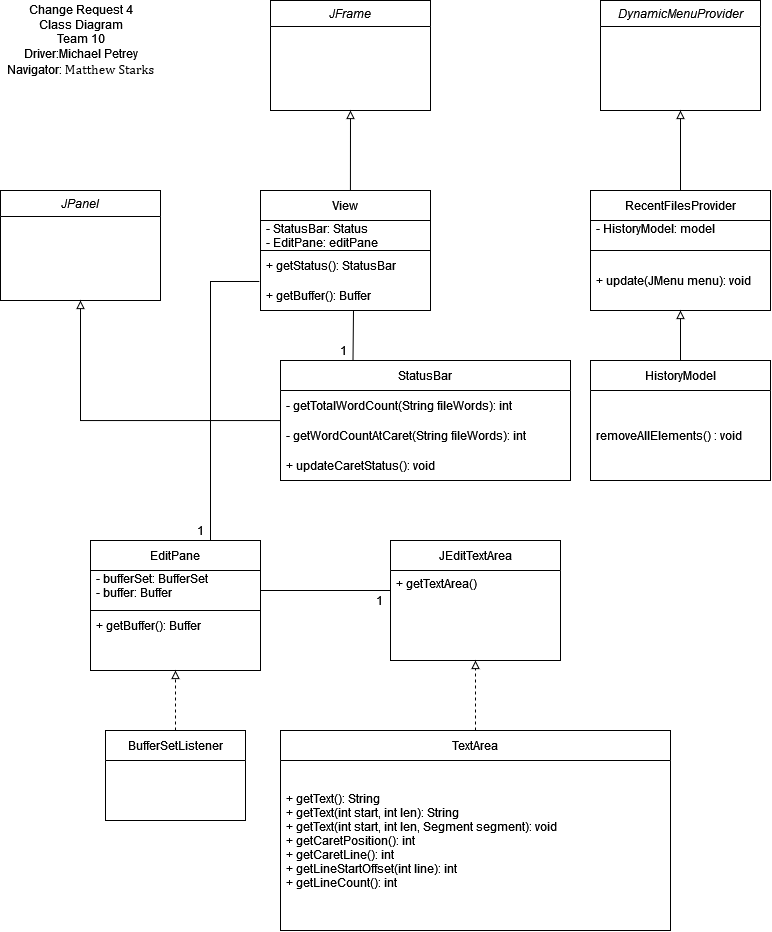

The diagram above was exported from draw.io. Its source (the exported page's mxGraphModel, read from the mxfile embedded in the PNG):
<mxGraphModel dx="826" dy="791" grid="1" gridSize="10" guides="1" tooltips="1" connect="1" arrows="1" fold="1" page="1" pageScale="1" pageWidth="827" pageHeight="1169" math="0" shadow="0">
  <root>
    <mxCell id="WIyWlLk6GJQsqaUBKTNV-0" />
    <mxCell id="WIyWlLk6GJQsqaUBKTNV-1" parent="WIyWlLk6GJQsqaUBKTNV-0" />
    <mxCell id="zkfFHV4jXpPFQw0GAbJ--0" value="JFrame" style="swimlane;fontStyle=2;align=center;verticalAlign=top;childLayout=stackLayout;horizontal=1;startSize=26;horizontalStack=0;resizeParent=1;resizeLast=0;collapsible=1;marginBottom=0;rounded=0;shadow=0;strokeWidth=1;" parent="WIyWlLk6GJQsqaUBKTNV-1" vertex="1">
      <mxGeometry x="310" y="10" width="160" height="110" as="geometry">
        <mxRectangle x="230" y="140" width="160" height="26" as="alternateBounds" />
      </mxGeometry>
    </mxCell>
    <mxCell id="zkfFHV4jXpPFQw0GAbJ--4" value="" style="line;html=1;strokeWidth=1;align=left;verticalAlign=middle;spacingTop=-1;spacingLeft=3;spacingRight=3;rotatable=0;labelPosition=right;points=[];portConstraint=eastwest;strokeColor=none;" parent="zkfFHV4jXpPFQw0GAbJ--0" vertex="1">
      <mxGeometry y="26" width="160" height="8" as="geometry" />
    </mxCell>
    <mxCell id="86MTbJl1tMGrHUWGHzDA-0" value="View" style="swimlane;fontStyle=0;childLayout=stackLayout;horizontal=1;startSize=30;horizontalStack=0;resizeParent=1;resizeParentMax=0;resizeLast=0;collapsible=1;marginBottom=0;" vertex="1" parent="WIyWlLk6GJQsqaUBKTNV-1">
      <mxGeometry x="300" y="200" width="170" height="120" as="geometry" />
    </mxCell>
    <mxCell id="86MTbJl1tMGrHUWGHzDA-1" value="- StatusBar: Status&#10;- EditPane: editPane&#10;" style="text;strokeColor=default;fillColor=none;align=left;verticalAlign=middle;spacingLeft=4;spacingRight=4;overflow=hidden;points=[[0,0.5],[1,0.5]];portConstraint=eastwest;rotatable=0;" vertex="1" parent="86MTbJl1tMGrHUWGHzDA-0">
      <mxGeometry y="30" width="170" height="30" as="geometry" />
    </mxCell>
    <mxCell id="86MTbJl1tMGrHUWGHzDA-2" value="+ getStatus(): StatusBar" style="text;strokeColor=none;fillColor=none;align=left;verticalAlign=middle;spacingLeft=4;spacingRight=4;overflow=hidden;points=[[0,0.5],[1,0.5]];portConstraint=eastwest;rotatable=0;" vertex="1" parent="86MTbJl1tMGrHUWGHzDA-0">
      <mxGeometry y="60" width="170" height="30" as="geometry" />
    </mxCell>
    <mxCell id="86MTbJl1tMGrHUWGHzDA-3" value="+ getBuffer(): Buffer" style="text;strokeColor=none;fillColor=none;align=left;verticalAlign=middle;spacingLeft=4;spacingRight=4;overflow=hidden;points=[[0,0.5],[1,0.5]];portConstraint=eastwest;rotatable=0;" vertex="1" parent="86MTbJl1tMGrHUWGHzDA-0">
      <mxGeometry y="90" width="170" height="30" as="geometry" />
    </mxCell>
    <mxCell id="86MTbJl1tMGrHUWGHzDA-5" value="" style="endArrow=block;html=1;rounded=0;endFill=0;exitX=0.529;exitY=0;exitDx=0;exitDy=0;entryX=0.5;entryY=1;entryDx=0;entryDy=0;exitPerimeter=0;" edge="1" parent="WIyWlLk6GJQsqaUBKTNV-1" source="86MTbJl1tMGrHUWGHzDA-0" target="zkfFHV4jXpPFQw0GAbJ--0">
      <mxGeometry width="50" height="50" relative="1" as="geometry">
        <mxPoint x="470" y="390" as="sourcePoint" />
        <mxPoint x="390" y="122" as="targetPoint" />
      </mxGeometry>
    </mxCell>
    <mxCell id="86MTbJl1tMGrHUWGHzDA-6" value="JPanel&#10;" style="swimlane;fontStyle=2;align=center;verticalAlign=top;childLayout=stackLayout;horizontal=1;startSize=26;horizontalStack=0;resizeParent=1;resizeLast=0;collapsible=1;marginBottom=0;rounded=0;shadow=0;strokeWidth=1;" vertex="1" parent="WIyWlLk6GJQsqaUBKTNV-1">
      <mxGeometry x="40" y="200" width="160" height="110" as="geometry">
        <mxRectangle x="230" y="140" width="160" height="26" as="alternateBounds" />
      </mxGeometry>
    </mxCell>
    <mxCell id="86MTbJl1tMGrHUWGHzDA-7" value="" style="line;html=1;strokeWidth=1;align=left;verticalAlign=middle;spacingTop=-1;spacingLeft=3;spacingRight=3;rotatable=0;labelPosition=right;points=[];portConstraint=eastwest;strokeColor=none;" vertex="1" parent="86MTbJl1tMGrHUWGHzDA-6">
      <mxGeometry y="26" width="160" height="8" as="geometry" />
    </mxCell>
    <mxCell id="86MTbJl1tMGrHUWGHzDA-8" value="" style="endArrow=none;html=1;rounded=0;entryX=-0.007;entryY=1.033;entryDx=0;entryDy=0;entryPerimeter=0;" edge="1" parent="WIyWlLk6GJQsqaUBKTNV-1" target="86MTbJl1tMGrHUWGHzDA-2">
      <mxGeometry width="50" height="50" relative="1" as="geometry">
        <mxPoint x="250" y="550" as="sourcePoint" />
        <mxPoint x="310" y="230" as="targetPoint" />
        <Array as="points">
          <mxPoint x="250" y="291" />
        </Array>
      </mxGeometry>
    </mxCell>
    <mxCell id="86MTbJl1tMGrHUWGHzDA-9" value="EditPane" style="swimlane;fontStyle=0;childLayout=stackLayout;horizontal=1;startSize=30;horizontalStack=0;resizeParent=1;resizeParentMax=0;resizeLast=0;collapsible=1;marginBottom=0;strokeColor=default;" vertex="1" parent="WIyWlLk6GJQsqaUBKTNV-1">
      <mxGeometry x="130" y="550" width="170" height="130" as="geometry" />
    </mxCell>
    <mxCell id="86MTbJl1tMGrHUWGHzDA-10" value="- bufferSet: BufferSet&#10;- buffer: Buffer&#10;" style="text;strokeColor=default;fillColor=none;align=left;verticalAlign=middle;spacingLeft=4;spacingRight=4;overflow=hidden;points=[[0,0.5],[1,0.5]];portConstraint=eastwest;rotatable=0;" vertex="1" parent="86MTbJl1tMGrHUWGHzDA-9">
      <mxGeometry y="30" width="170" height="40" as="geometry" />
    </mxCell>
    <mxCell id="86MTbJl1tMGrHUWGHzDA-11" value="+ getBuffer(): Buffer" style="text;strokeColor=none;fillColor=none;align=left;verticalAlign=middle;spacingLeft=4;spacingRight=4;overflow=hidden;points=[[0,0.5],[1,0.5]];portConstraint=eastwest;rotatable=0;" vertex="1" parent="86MTbJl1tMGrHUWGHzDA-9">
      <mxGeometry y="70" width="170" height="30" as="geometry" />
    </mxCell>
    <mxCell id="86MTbJl1tMGrHUWGHzDA-12" value=" " style="text;strokeColor=none;fillColor=none;align=left;verticalAlign=middle;spacingLeft=4;spacingRight=4;overflow=hidden;points=[[0,0.5],[1,0.5]];portConstraint=eastwest;rotatable=0;" vertex="1" parent="86MTbJl1tMGrHUWGHzDA-9">
      <mxGeometry y="100" width="170" height="30" as="geometry" />
    </mxCell>
    <mxCell id="86MTbJl1tMGrHUWGHzDA-20" value="" style="edgeStyle=orthogonalEdgeStyle;rounded=0;orthogonalLoop=1;jettySize=auto;html=1;endArrow=block;endFill=0;entryX=0.5;entryY=1;entryDx=0;entryDy=0;" edge="1" parent="WIyWlLk6GJQsqaUBKTNV-1" source="86MTbJl1tMGrHUWGHzDA-15" target="86MTbJl1tMGrHUWGHzDA-6">
      <mxGeometry relative="1" as="geometry">
        <mxPoint x="135" y="430" as="targetPoint" />
      </mxGeometry>
    </mxCell>
    <mxCell id="86MTbJl1tMGrHUWGHzDA-15" value="StatusBar" style="swimlane;fontStyle=0;childLayout=stackLayout;horizontal=1;startSize=30;horizontalStack=0;resizeParent=1;resizeParentMax=0;resizeLast=0;collapsible=1;marginBottom=0;strokeColor=default;" vertex="1" parent="WIyWlLk6GJQsqaUBKTNV-1">
      <mxGeometry x="320" y="370" width="290" height="120" as="geometry" />
    </mxCell>
    <mxCell id="86MTbJl1tMGrHUWGHzDA-16" value="- getTotalWordCount(String fileWords): int" style="text;strokeColor=none;fillColor=none;align=left;verticalAlign=middle;spacingLeft=4;spacingRight=4;overflow=hidden;points=[[0,0.5],[1,0.5]];portConstraint=eastwest;rotatable=0;" vertex="1" parent="86MTbJl1tMGrHUWGHzDA-15">
      <mxGeometry y="30" width="290" height="30" as="geometry" />
    </mxCell>
    <mxCell id="86MTbJl1tMGrHUWGHzDA-17" value="- getWordCountAtCaret(String fileWords): int" style="text;strokeColor=none;fillColor=none;align=left;verticalAlign=middle;spacingLeft=4;spacingRight=4;overflow=hidden;points=[[0,0.5],[1,0.5]];portConstraint=eastwest;rotatable=0;fontStyle=0" vertex="1" parent="86MTbJl1tMGrHUWGHzDA-15">
      <mxGeometry y="60" width="290" height="30" as="geometry" />
    </mxCell>
    <mxCell id="86MTbJl1tMGrHUWGHzDA-18" value="+ updateCaretStatus(): void" style="text;strokeColor=none;fillColor=none;align=left;verticalAlign=middle;spacingLeft=4;spacingRight=4;overflow=hidden;points=[[0,0.5],[1,0.5]];portConstraint=eastwest;rotatable=0;" vertex="1" parent="86MTbJl1tMGrHUWGHzDA-15">
      <mxGeometry y="90" width="290" height="30" as="geometry" />
    </mxCell>
    <mxCell id="86MTbJl1tMGrHUWGHzDA-21" value="1" style="text;html=1;align=center;verticalAlign=middle;resizable=0;points=[];autosize=1;strokeColor=none;fillColor=none;" vertex="1" parent="WIyWlLk6GJQsqaUBKTNV-1">
      <mxGeometry x="230" y="530" width="20" height="20" as="geometry" />
    </mxCell>
    <mxCell id="86MTbJl1tMGrHUWGHzDA-22" value="1" style="text;html=1;align=center;verticalAlign=middle;resizable=0;points=[];autosize=1;strokeColor=none;fillColor=none;" vertex="1" parent="WIyWlLk6GJQsqaUBKTNV-1">
      <mxGeometry x="373" y="350" width="20" height="20" as="geometry" />
    </mxCell>
    <mxCell id="86MTbJl1tMGrHUWGHzDA-25" value="" style="endArrow=none;html=1;rounded=0;entryX=0.25;entryY=0;entryDx=0;entryDy=0;" edge="1" parent="WIyWlLk6GJQsqaUBKTNV-1" target="86MTbJl1tMGrHUWGHzDA-15">
      <mxGeometry width="50" height="50" relative="1" as="geometry">
        <mxPoint x="393" y="320" as="sourcePoint" />
        <mxPoint x="530" y="480" as="targetPoint" />
      </mxGeometry>
    </mxCell>
    <mxCell id="86MTbJl1tMGrHUWGHzDA-31" style="edgeStyle=orthogonalEdgeStyle;rounded=0;orthogonalLoop=1;jettySize=auto;html=1;entryX=0.5;entryY=1;entryDx=0;entryDy=0;entryPerimeter=0;endArrow=block;endFill=0;dashed=1;" edge="1" parent="WIyWlLk6GJQsqaUBKTNV-1" source="86MTbJl1tMGrHUWGHzDA-27" target="86MTbJl1tMGrHUWGHzDA-12">
      <mxGeometry relative="1" as="geometry" />
    </mxCell>
    <mxCell id="86MTbJl1tMGrHUWGHzDA-27" value="BufferSetListener" style="swimlane;fontStyle=0;childLayout=stackLayout;horizontal=1;startSize=30;horizontalStack=0;resizeParent=1;resizeParentMax=0;resizeLast=0;collapsible=1;marginBottom=0;strokeColor=default;" vertex="1" parent="WIyWlLk6GJQsqaUBKTNV-1">
      <mxGeometry x="145" y="740" width="140" height="90" as="geometry" />
    </mxCell>
    <mxCell id="86MTbJl1tMGrHUWGHzDA-28" value=" " style="text;strokeColor=none;fillColor=none;align=left;verticalAlign=middle;spacingLeft=4;spacingRight=4;overflow=hidden;points=[[0,0.5],[1,0.5]];portConstraint=eastwest;rotatable=0;" vertex="1" parent="86MTbJl1tMGrHUWGHzDA-27">
      <mxGeometry y="30" width="140" height="30" as="geometry" />
    </mxCell>
    <mxCell id="86MTbJl1tMGrHUWGHzDA-29" value=" " style="text;strokeColor=none;fillColor=none;align=left;verticalAlign=middle;spacingLeft=4;spacingRight=4;overflow=hidden;points=[[0,0.5],[1,0.5]];portConstraint=eastwest;rotatable=0;" vertex="1" parent="86MTbJl1tMGrHUWGHzDA-27">
      <mxGeometry y="60" width="140" height="30" as="geometry" />
    </mxCell>
    <mxCell id="86MTbJl1tMGrHUWGHzDA-32" value="JEditTextArea" style="swimlane;fontStyle=0;childLayout=stackLayout;horizontal=1;startSize=30;horizontalStack=0;resizeParent=1;resizeParentMax=0;resizeLast=0;collapsible=1;marginBottom=0;strokeColor=default;" vertex="1" parent="WIyWlLk6GJQsqaUBKTNV-1">
      <mxGeometry x="430" y="550" width="170" height="120" as="geometry" />
    </mxCell>
    <mxCell id="86MTbJl1tMGrHUWGHzDA-33" value="+ getTextArea()&#10;" style="text;strokeColor=none;fillColor=none;align=left;verticalAlign=middle;spacingLeft=4;spacingRight=4;overflow=hidden;points=[[0,0.5],[1,0.5]];portConstraint=eastwest;rotatable=0;" vertex="1" parent="86MTbJl1tMGrHUWGHzDA-32">
      <mxGeometry y="30" width="170" height="40" as="geometry" />
    </mxCell>
    <mxCell id="86MTbJl1tMGrHUWGHzDA-34" value=" " style="text;strokeColor=none;fillColor=none;align=left;verticalAlign=middle;spacingLeft=4;spacingRight=4;overflow=hidden;points=[[0,0.5],[1,0.5]];portConstraint=eastwest;rotatable=0;" vertex="1" parent="86MTbJl1tMGrHUWGHzDA-32">
      <mxGeometry y="70" width="170" height="50" as="geometry" />
    </mxCell>
    <mxCell id="86MTbJl1tMGrHUWGHzDA-37" style="edgeStyle=orthogonalEdgeStyle;rounded=0;orthogonalLoop=1;jettySize=auto;html=1;entryX=0.5;entryY=1;entryDx=0;entryDy=0;entryPerimeter=0;endArrow=block;endFill=0;dashed=1;" edge="1" parent="WIyWlLk6GJQsqaUBKTNV-1" target="86MTbJl1tMGrHUWGHzDA-34">
      <mxGeometry relative="1" as="geometry">
        <mxPoint x="515" y="740" as="sourcePoint" />
        <mxPoint x="515" y="680.0000000000002" as="targetPoint" />
      </mxGeometry>
    </mxCell>
    <mxCell id="86MTbJl1tMGrHUWGHzDA-42" value="TextArea" style="swimlane;fontStyle=0;childLayout=stackLayout;horizontal=1;startSize=30;horizontalStack=0;resizeParent=1;resizeParentMax=0;resizeLast=0;collapsible=1;marginBottom=0;strokeColor=default;" vertex="1" parent="WIyWlLk6GJQsqaUBKTNV-1">
      <mxGeometry x="320" y="740" width="390" height="200" as="geometry" />
    </mxCell>
    <mxCell id="86MTbJl1tMGrHUWGHzDA-43" value=" " style="text;strokeColor=none;fillColor=none;align=left;verticalAlign=middle;spacingLeft=4;spacingRight=4;overflow=hidden;points=[[0,0.5],[1,0.5]];portConstraint=eastwest;rotatable=0;" vertex="1" parent="86MTbJl1tMGrHUWGHzDA-42">
      <mxGeometry y="30" width="390" height="30" as="geometry" />
    </mxCell>
    <mxCell id="86MTbJl1tMGrHUWGHzDA-44" value="+ getText(): String&#10;+ getText(int start, int len): String&#10;+ getText(int start, int len, Segment segment): void&#10;+ getCaretPosition(): int&#10;+ getCaretLine(): int&#10;+ getLineStartOffset(int line): int&#10;+ getLineCount(): int&#10;&#10;" style="text;strokeColor=none;fillColor=none;align=left;verticalAlign=middle;spacingLeft=4;spacingRight=4;overflow=hidden;points=[[0,0.5],[1,0.5]];portConstraint=eastwest;rotatable=0;" vertex="1" parent="86MTbJl1tMGrHUWGHzDA-42">
      <mxGeometry y="60" width="390" height="110" as="geometry" />
    </mxCell>
    <mxCell id="86MTbJl1tMGrHUWGHzDA-45" value=" " style="text;strokeColor=none;fillColor=none;align=left;verticalAlign=middle;spacingLeft=4;spacingRight=4;overflow=hidden;points=[[0,0.5],[1,0.5]];portConstraint=eastwest;rotatable=0;" vertex="1" parent="86MTbJl1tMGrHUWGHzDA-42">
      <mxGeometry y="170" width="390" height="30" as="geometry" />
    </mxCell>
    <mxCell id="86MTbJl1tMGrHUWGHzDA-46" value="" style="endArrow=none;html=1;rounded=0;exitX=1;exitY=0.5;exitDx=0;exitDy=0;entryX=0;entryY=0.5;entryDx=0;entryDy=0;" edge="1" parent="WIyWlLk6GJQsqaUBKTNV-1" source="86MTbJl1tMGrHUWGHzDA-10" target="86MTbJl1tMGrHUWGHzDA-33">
      <mxGeometry width="50" height="50" relative="1" as="geometry">
        <mxPoint x="390" y="770" as="sourcePoint" />
        <mxPoint x="440" y="720" as="targetPoint" />
      </mxGeometry>
    </mxCell>
    <mxCell id="86MTbJl1tMGrHUWGHzDA-47" value="1" style="text;html=1;align=center;verticalAlign=middle;resizable=0;points=[];autosize=1;strokeColor=none;fillColor=none;" vertex="1" parent="WIyWlLk6GJQsqaUBKTNV-1">
      <mxGeometry x="409" y="600" width="20" height="20" as="geometry" />
    </mxCell>
    <mxCell id="86MTbJl1tMGrHUWGHzDA-48" value="RecentFilesProvider" style="swimlane;fontStyle=0;childLayout=stackLayout;horizontal=1;startSize=30;horizontalStack=0;resizeParent=1;resizeParentMax=0;resizeLast=0;collapsible=1;marginBottom=0;strokeColor=default;" vertex="1" parent="WIyWlLk6GJQsqaUBKTNV-1">
      <mxGeometry x="630" y="200" width="180" height="120" as="geometry" />
    </mxCell>
    <mxCell id="86MTbJl1tMGrHUWGHzDA-49" value="- HistoryModel: model&#10;" style="text;strokeColor=default;fillColor=none;align=left;verticalAlign=middle;spacingLeft=4;spacingRight=4;overflow=hidden;points=[[0,0.5],[1,0.5]];portConstraint=eastwest;rotatable=0;" vertex="1" parent="86MTbJl1tMGrHUWGHzDA-48">
      <mxGeometry y="30" width="180" height="30" as="geometry" />
    </mxCell>
    <mxCell id="86MTbJl1tMGrHUWGHzDA-50" value="+ update(JMenu menu): void" style="text;strokeColor=none;fillColor=none;align=left;verticalAlign=middle;spacingLeft=4;spacingRight=4;overflow=hidden;points=[[0,0.5],[1,0.5]];portConstraint=eastwest;rotatable=0;" vertex="1" parent="86MTbJl1tMGrHUWGHzDA-48">
      <mxGeometry y="60" width="180" height="60" as="geometry" />
    </mxCell>
    <mxCell id="86MTbJl1tMGrHUWGHzDA-54" value="DynamicMenuProvider" style="swimlane;fontStyle=2;align=center;verticalAlign=top;childLayout=stackLayout;horizontal=1;startSize=26;horizontalStack=0;resizeParent=1;resizeLast=0;collapsible=1;marginBottom=0;rounded=0;shadow=0;strokeWidth=1;" vertex="1" parent="WIyWlLk6GJQsqaUBKTNV-1">
      <mxGeometry x="640" y="10" width="160" height="110" as="geometry">
        <mxRectangle x="230" y="140" width="160" height="26" as="alternateBounds" />
      </mxGeometry>
    </mxCell>
    <mxCell id="86MTbJl1tMGrHUWGHzDA-55" value="" style="line;html=1;strokeWidth=1;align=left;verticalAlign=middle;spacingTop=-1;spacingLeft=3;spacingRight=3;rotatable=0;labelPosition=right;points=[];portConstraint=eastwest;strokeColor=none;" vertex="1" parent="86MTbJl1tMGrHUWGHzDA-54">
      <mxGeometry y="26" width="160" height="8" as="geometry" />
    </mxCell>
    <mxCell id="86MTbJl1tMGrHUWGHzDA-56" value="" style="endArrow=block;html=1;rounded=0;exitX=0.5;exitY=0;exitDx=0;exitDy=0;entryX=0.5;entryY=1;entryDx=0;entryDy=0;endFill=0;" edge="1" parent="WIyWlLk6GJQsqaUBKTNV-1" source="86MTbJl1tMGrHUWGHzDA-48" target="86MTbJl1tMGrHUWGHzDA-54">
      <mxGeometry width="50" height="50" relative="1" as="geometry">
        <mxPoint x="696" y="340" as="sourcePoint" />
        <mxPoint x="746" y="290" as="targetPoint" />
      </mxGeometry>
    </mxCell>
    <mxCell id="86MTbJl1tMGrHUWGHzDA-66" style="edgeStyle=orthogonalEdgeStyle;rounded=0;orthogonalLoop=1;jettySize=auto;html=1;entryX=0.5;entryY=1;entryDx=0;entryDy=0;endArrow=block;endFill=0;" edge="1" parent="WIyWlLk6GJQsqaUBKTNV-1" source="86MTbJl1tMGrHUWGHzDA-57" target="86MTbJl1tMGrHUWGHzDA-48">
      <mxGeometry relative="1" as="geometry">
        <mxPoint x="720.0000000000002" y="309.9999999999999" as="targetPoint" />
      </mxGeometry>
    </mxCell>
    <mxCell id="86MTbJl1tMGrHUWGHzDA-57" value="HistoryModel" style="swimlane;fontStyle=0;childLayout=stackLayout;horizontal=1;startSize=30;horizontalStack=0;resizeParent=1;resizeParentMax=0;resizeLast=0;collapsible=1;marginBottom=0;strokeColor=default;" vertex="1" parent="WIyWlLk6GJQsqaUBKTNV-1">
      <mxGeometry x="630" y="370" width="180" height="120" as="geometry" />
    </mxCell>
    <mxCell id="86MTbJl1tMGrHUWGHzDA-58" value=" " style="text;strokeColor=none;fillColor=none;align=left;verticalAlign=middle;spacingLeft=4;spacingRight=4;overflow=hidden;points=[[0,0.5],[1,0.5]];portConstraint=eastwest;rotatable=0;" vertex="1" parent="86MTbJl1tMGrHUWGHzDA-57">
      <mxGeometry y="30" width="180" height="30" as="geometry" />
    </mxCell>
    <mxCell id="86MTbJl1tMGrHUWGHzDA-59" value="removeAllElements() : void" style="text;strokeColor=none;fillColor=none;align=left;verticalAlign=middle;spacingLeft=4;spacingRight=4;overflow=hidden;points=[[0,0.5],[1,0.5]];portConstraint=eastwest;rotatable=0;" vertex="1" parent="86MTbJl1tMGrHUWGHzDA-57">
      <mxGeometry y="60" width="180" height="30" as="geometry" />
    </mxCell>
    <mxCell id="86MTbJl1tMGrHUWGHzDA-60" value=" " style="text;strokeColor=none;fillColor=none;align=left;verticalAlign=middle;spacingLeft=4;spacingRight=4;overflow=hidden;points=[[0,0.5],[1,0.5]];portConstraint=eastwest;rotatable=0;" vertex="1" parent="86MTbJl1tMGrHUWGHzDA-57">
      <mxGeometry y="90" width="180" height="30" as="geometry" />
    </mxCell>
    <mxCell id="86MTbJl1tMGrHUWGHzDA-67" value="&lt;div&gt;Change Request 4&lt;/div&gt;&lt;div&gt;Class Diagram&lt;/div&gt;&lt;div&gt;Team 10&lt;/div&gt;&lt;div&gt;Driver:Michael Petrey&lt;/div&gt;&lt;div&gt;Navigator: &lt;span style=&quot;font-size: 10pt ; line-height: 17.1333px ; font-family: &amp;#34;cambria&amp;#34; , &amp;#34;cambria_embeddedfont&amp;#34; , &amp;#34;cambria_msfontservice&amp;#34; , serif&quot; class=&quot;TextRun SCXW36848739 BCX2&quot; lang=&quot;EN-US&quot;&gt;&lt;span class=&quot;NormalTextRun SCXW36848739 BCX2&quot;&gt;Matthew Starks&lt;/span&gt;&lt;/span&gt;&lt;/div&gt;" style="text;html=1;align=center;verticalAlign=middle;resizable=0;points=[];autosize=1;strokeColor=none;fillColor=none;" vertex="1" parent="WIyWlLk6GJQsqaUBKTNV-1">
      <mxGeometry x="40" y="10" width="160" height="80" as="geometry" />
    </mxCell>
  </root>
</mxGraphModel>